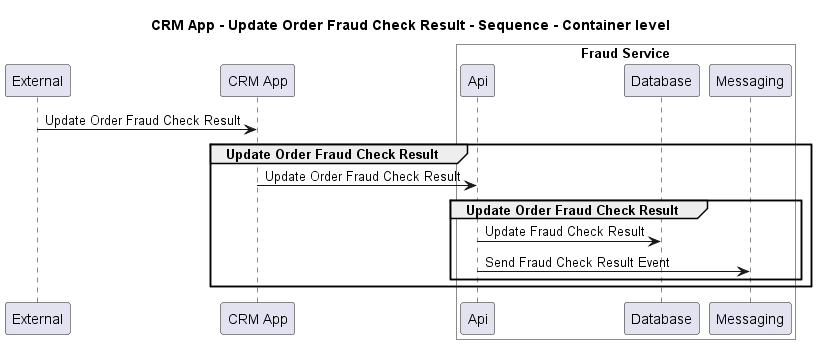

The diagram above was rendered by PlantUML. Its source (embedded in the PNG):
@startuml
!pragma layout smetana

title CRM App - Update Order Fraud Check Result - Sequence - Container level

participant "External" as C4InterFlow.SoftwareSystems.ExternalSystem
participant "CRM App" as ECommercePlatform.SoftwareSystems.CRMApp

box "Fraud Service" #White
    participant "Api" as ECommercePlatform.SoftwareSystems.FraudService.Containers.Api
    participant "Database" as ECommercePlatform.SoftwareSystems.FraudService.Containers.Database
    participant "Messaging" as ECommercePlatform.SoftwareSystems.FraudService.Containers.Messaging
end box


C4InterFlow.SoftwareSystems.ExternalSystem -> ECommercePlatform.SoftwareSystems.CRMApp : Update Order Fraud Check Result
group Update Order Fraud Check Result
ECommercePlatform.SoftwareSystems.CRMApp -> ECommercePlatform.SoftwareSystems.FraudService.Containers.Api : Update Order Fraud Check Result
group Update Order Fraud Check Result
ECommercePlatform.SoftwareSystems.FraudService.Containers.Api -> ECommercePlatform.SoftwareSystems.FraudService.Containers.Database : Update Fraud Check Result
ECommercePlatform.SoftwareSystems.FraudService.Containers.Api -> ECommercePlatform.SoftwareSystems.FraudService.Containers.Messaging : Send Fraud Check Result Event
end
end


@enduml